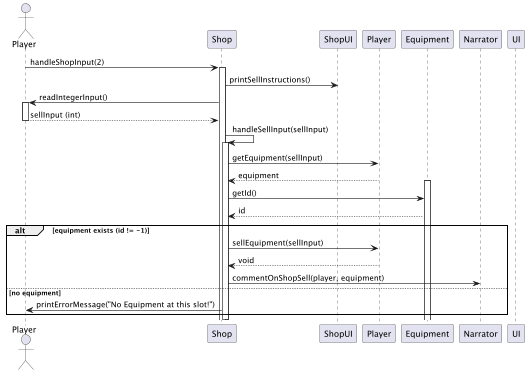

The diagram above was rendered by PlantUML. Its source (embedded in the PNG):
@startuml
actor Player as UI
participant Shop
participant ShopUI
participant Player
participant Equipment
participant Narrator
participant UI as FunctionsUI

UI -> Shop : handleShopInput(2)
activate Shop

Shop -> ShopUI : printSellInstructions()
Shop -> UI : readIntegerInput()
activate UI
UI --> Shop : sellInput (int)
deactivate UI

Shop -> Shop : handleSellInput(sellInput)
activate Shop

Shop -> Player : getEquipment(sellInput)
Player --> Shop : equipment
activate Equipment

Shop -> Equipment : getId()
Equipment --> Shop : id

alt equipment exists (id != -1)
    Shop -> Player : sellEquipment(sellInput)
    Player --> Shop : void

    Shop -> Narrator : commentOnShopSell(player, equipment)
else no equipment
    Shop -> UI : printErrorMessage("No Equipment at this slot!")
end

deactivate Shop

@enduml